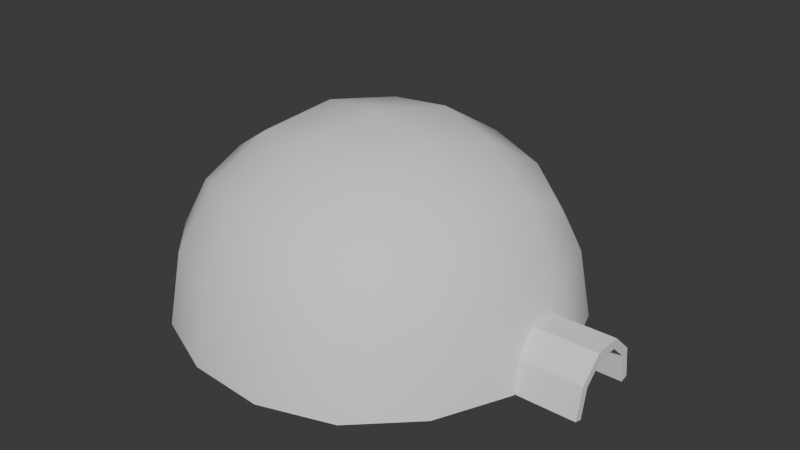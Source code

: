 # Source: Iglu.blend  (saved by Blender 4.1.24; exported with 4.5.12 LTS)
import bpy
from mathutils import Matrix  # noqa: F401  (used for matrix-valued properties, if any)

bpy.ops.wm.read_factory_settings(use_empty=True)
scene = bpy.context.scene
scene.name = 'Scene'

# ---- collections
col_collection = bpy.data.collections.new('Collection'); scene.collection.children.link(col_collection)

# ---- world
world_world = bpy.data.worlds.new('World'); scene.world = world_world
world_world.use_nodes = True; world_world.node_tree.nodes.clear()
_N = world_world.node_tree.nodes; _L = world_world.node_tree.links
n0 = _N.new('ShaderNodeOutputWorld'); n0.name = 'World Output'; n0.location = (300, 300)
n1 = _N.new('ShaderNodeBackground'); n1.name = 'Background'; n1.location = (10, 300)
n1.inputs[0].default_value = (0.05088, 0.05088, 0.05088, 1.0)
_L.new(n1.outputs[0], n0.inputs[0])
n0.is_active_output = True
world_world.color = (0.05088, 0.05088, 0.05088)
world_world.use_sun_shadow = False
world_world.sun_shadow_jitter_overblur = 0.0

# ---- meshes
me_cube_013 = bpy.data.meshes.new('Cube.013')
me_cube_013.from_pydata([(-0.5, -0.5, 0.5), (-0.5, 0.5, 0.5), (0.5, -0.5, 0.5), (0.5, 0.5, 0.5), (-0.6096, -0.6096, -1.863e-09), (-0.5729, -0.5729, 0.2966), (-0.5729, -0.2966, 0.5729), (-0.6096, -6.519e-09, 0.6096), (-0.5729, 0.2966, 0.5729), (-0.5729, 0.5729, 0.2966), (-0.6096, 0.6096, -2.794e-09), (-0.2966, 0.5729, 0.5729), (-5.588e-09, 0.6096, 0.6096), (0.2966, 0.5729, 0.5729), (0.5729, 0.5729, 0.2966), (0.6096, 0.6096, -2.794e-09), (0.5729, 0.2966, 0.5729), (0.6096, -1.863e-09, 0.6096), (0.5729, -0.2966, 0.5729), (0.5729, -0.5729, 0.2966), (0.6096, -0.6096, -2.794e-09), (0.2966, -0.5729, 0.5729), (-9.313e-10, -0.6096, 0.6096), (-0.2966, -0.5729, 0.5729), (-0.7818, -0.3331, -5.588e-09), (-0.729, -0.3162, 0.3162), (-0.8395, -1.211e-08, 5.588e-09), (-0.7818, -5.588e-09, 0.3331), (-0.7818, 0.3331, 1.118e-08), (-0.729, 0.3162, 0.3162), (-0.3331, 0.7818, -9.313e-09), (-0.3162, 0.729, 0.3162), (9.313e-09, 0.8395, 4.657e-09), (-5.588e-09, 0.7818, 0.3331), (0.3331, 0.7818, 7.451e-09), (0.3162, 0.729, 0.3162), (0.7818, 0.3331, -9.313e-09), (0.729, 0.3162, 0.3162), (0.8395, -1.304e-08, 5.588e-09), (0.7818, 5.588e-09, 0.3331), (0.7818, -0.3331, 7.451e-09), (0.729, -0.3162, 0.3162), (0.3331, -0.7818, -9.313e-09), (0.3162, -0.729, 0.3162), (-9.313e-09, -0.8395, 4.657e-09), (5.588e-09, -0.7818, 0.3331), (-0.3331, -0.7818, 7.451e-09), (-0.3162, -0.729, 0.3162), (0.3162, 0.3162, 0.729), (1.118e-08, 0.3331, 0.7818), (-0.3162, 0.3162, 0.729), (0.3331, -2.142e-08, 0.7818), (-9.313e-10, -1.397e-08, 0.8395), (-0.3331, 1.863e-09, 0.7818), (0.3162, -0.3162, 0.729), (-1.676e-08, -0.3331, 0.7818), (-0.3162, -0.3162, 0.729)], [], [(24, 25, 27, 26), (26, 27, 29, 28), (4, 5, 25, 24), (5, 0, 6, 25), (25, 6, 7, 27), (27, 7, 8, 29), (29, 8, 1, 9), (28, 29, 9, 10), (30, 31, 33, 32), (32, 33, 35, 34), (10, 9, 31, 30), (9, 1, 11, 31), (31, 11, 12, 33), (33, 12, 13, 35), (35, 13, 3, 14), (34, 35, 14, 15), (36, 37, 39, 38), (38, 39, 41, 40), (15, 14, 37, 36), (14, 3, 16, 37), (37, 16, 17, 39), (39, 17, 18, 41), (41, 18, 2, 19), (40, 41, 19, 20), (42, 43, 45, 44), (44, 45, 47, 46), (20, 19, 43, 42), (19, 2, 21, 43), (43, 21, 22, 45), (45, 22, 23, 47), (47, 23, 0, 5), (46, 47, 5, 4), (48, 49, 52, 51), (49, 50, 53, 52), (51, 52, 55, 54), (52, 53, 56, 55), (3, 13, 48, 16), (13, 12, 49, 48), (12, 11, 50, 49), (11, 1, 8, 50), (50, 8, 7, 53), (53, 7, 6, 56), (56, 6, 0, 23), (55, 56, 23, 22), (54, 55, 22, 21), (18, 54, 21, 2), (17, 51, 54, 18), (16, 48, 51, 17)])
me_cube_013.polygons.foreach_set('use_smooth', [True] * 48)
_uv = me_cube_013.uv_layers.new(name='UVMap')
_uv.uv.foreach_set('vector', [0.5, 0.0625, 0.5625, 0.0625, 0.5625, 0.125, 0.5, 0.125, 0.5, 0.125, 0.5625, 0.125, 0.5625, 0.1875, 0.5, 0.1875, 0.5, 0.0, 0.5625, 0.0, 0.5625, 0.0625, 0.5, 0.0625, 0.5625, 0.0, 0.625, 0.0, 0.625, 0.0625, 0.5625, 0.0625, 0.5625, 0.0625, 0.625, 0.0625, 0.625, 0.125, 0.5625, 0.125, 0.5625, 0.125, 0.625, 0.125, 0.625, 0.1875, 0.5625, 0.1875, 0.5625, 0.1875, 0.625, 0.1875, 0.625, 0.25, 0.5625, 0.25, 0.5, 0.1875, 0.5625, 0.1875, 0.5625, 0.25, 0.5, 0.25, 0.5, 0.3125, 0.5625, 0.3125, 0.5625, 0.375, 0.5, 0.375, 0.5, 0.375, 0.5625, 0.375, 0.5625, 0.4375, 0.5, 0.4375, 0.5, 0.25, 0.5625, 0.25, 0.5625, 0.3125, 0.5, 0.3125, 0.5625, 0.25, 0.625, 0.25, 0.625, 0.3125, 0.5625, 0.3125, 0.5625, 0.3125, 0.625, 0.3125, 0.625, 0.375, 0.5625, 0.375, 0.5625, 0.375, 0.625, 0.375, 0.625, 0.4375, 0.5625, 0.4375, 0.5625, 0.4375, 0.625, 0.4375, 0.625, 0.5, 0.5625, 0.5, 0.5, 0.4375, 0.5625, 0.4375, 0.5625, 0.5, 0.5, 0.5, 0.5, 0.5625, 0.5625, 0.5625, 0.5625, 0.625, 0.5, 0.625, 0.5, 0.625, 0.5625, 0.625, 0.5625, 0.6875, 0.5, 0.6875, 0.5, 0.5, 0.5625, 0.5, 0.5625, 0.5625, 0.5, 0.5625, 0.5625, 0.5, 0.625, 0.5, 0.625, 0.5625, 0.5625, 0.5625, 0.5625, 0.5625, 0.625, 0.5625, 0.625, 0.625, 0.5625, 0.625, 0.5625, 0.625, 0.625, 0.625, 0.625, 0.6875, 0.5625, 0.6875, 0.5625, 0.6875, 0.625, 0.6875, 0.625, 0.75, 0.5625, 0.75, 0.5, 0.6875, 0.5625, 0.6875, 0.5625, 0.75, 0.5, 0.75, 0.5, 0.8125, 0.5625, 0.8125, 0.5625, 0.875, 0.5, 0.875, 0.5, 0.875, 0.5625, 0.875, 0.5625, 0.9375, 0.5, 0.9375, 0.5, 0.75, 0.5625, 0.75, 0.5625, 0.8125, 0.5, 0.8125, 0.5625, 0.75, 0.625, 0.75, 0.625, 0.8125, 0.5625, 0.8125, 0.5625, 0.8125, 0.625, 0.8125, 0.625, 0.875, 0.5625, 0.875, 0.5625, 0.875, 0.625, 0.875, 0.625, 0.9375, 0.5625, 0.9375, 0.5625, 0.9375, 0.625, 0.9375, 0.625, 1.0, 0.5625, 1.0, 0.5, 0.9375, 0.5625, 0.9375, 0.5625, 1.0, 0.5, 1.0, 0.6875, 0.5625, 0.75, 0.5625, 0.75, 0.625, 0.6875, 0.625, 0.75, 0.5625, 0.8125, 0.5625, 0.8125, 0.625, 0.75, 0.625, 0.6875, 0.625, 0.75, 0.625, 0.75, 0.6875, 0.6875, 0.6875, 0.75, 0.625, 0.8125, 0.625, 0.8125, 0.6875, 0.75, 0.6875, 0.625, 0.5, 0.6875, 0.5, 0.6875, 0.5625, 0.625, 0.5625, 0.6875, 0.5, 0.75, 0.5, 0.75, 0.5625, 0.6875, 0.5625, 0.75, 0.5, 0.8125, 0.5, 0.8125, 0.5625, 0.75, 0.5625, 0.8125, 0.5, 0.875, 0.5, 0.875, 0.5625, 0.8125, 0.5625, 0.8125, 0.5625, 0.875, 0.5625, 0.875, 0.625, 0.8125, 0.625, 0.8125, 0.625, 0.875, 0.625, 0.875, 0.6875, 0.8125, 0.6875, 0.8125, 0.6875, 0.875, 0.6875, 0.875, 0.75, 0.8125, 0.75, 0.75, 0.6875, 0.8125, 0.6875, 0.8125, 0.75, 0.75, 0.75, 0.6875, 0.6875, 0.75, 0.6875, 0.75, 0.75, 0.6875, 0.75, 0.625, 0.6875, 0.6875, 0.6875, 0.6875, 0.75, 0.625, 0.75, 0.625, 0.625, 0.6875, 0.625, 0.6875, 0.6875, 0.625, 0.6875, 0.625, 0.5625, 0.6875, 0.5625, 0.6875, 0.625, 0.625, 0.625])
me_cube_013.update()
me_cylinder_001 = bpy.data.meshes.new('Cylinder.001')
me_cylinder_001.from_pydata([(0.0, 1.0, -1.0), (0.0, 1.0, 1.0), (0.3497, -0.9896, -1.0), (0.3497, -0.9896, 1.0), (-0.342, -0.9397, -1.0), (-0.342, -0.9397, 1.0), (-0.866, -0.5, -1.0), (-0.866, -0.5, 1.0), (-0.9848, 0.1736, -1.0), (-0.9848, 0.1736, 1.0), (-0.6428, 0.766, -1.0), (-0.6428, 0.766, 1.0)], [], [(2, 3, 5, 4), (4, 5, 7, 6), (6, 7, 9, 8), (8, 9, 11, 10), (10, 11, 1, 0)])
_uv = me_cylinder_001.uv_layers.new(name='UVMap')
_uv.uv.foreach_set('vector', [0.5556, 0.5, 0.5556, 1.0, 0.4444, 1.0, 0.4444, 0.5, 0.4444, 0.5, 0.4444, 1.0, 0.3333, 1.0, 0.3333, 0.5, 0.3333, 0.5, 0.3333, 1.0, 0.2222, 1.0, 0.2222, 0.5, 0.2222, 0.5, 0.2222, 1.0, 0.1111, 1.0, 0.1111, 0.5, 0.1111, 0.5, 0.1111, 1.0, 4.47e-08, 1.0, 4.47e-08, 0.5])
me_cylinder_001.update()

# ---- objects
ob_cube_015 = bpy.data.objects.new('Cube.015', me_cube_013)
ob_cylinder = bpy.data.objects.new('Cylinder', me_cylinder_001)

# ---- transforms, parenting, visibility, modifiers, constraints
ob_cube_015.location = (0.0, 0.0, 0.03329)
ob_cube_015.rotation_euler = (0.0, -0.0, -6285.0)
ob_cube_015.scale = (6.189, 6.189, 6.189)
ob_cylinder.location = (5.525, 0.0, 0.2118)
ob_cylinder.rotation_euler = (-1.571, 1.396, -1.571)
ob_cylinder.scale = (1.231, 1.079, 1.073)
_m = ob_cylinder.modifiers.new('Solidify', 'SOLIDIFY')
_m.thickness = 0.2

# ---- collection membership
col_collection.objects.link(ob_cube_015)
col_collection.objects.link(ob_cylinder)

# ---- scene / render settings (as saved in the file)
scene.frame_start = 1; scene.frame_end = 250; scene.frame_set(1)
scene.render.engine = 'BLENDER_EEVEE_NEXT'
scene.cycles.sampling_pattern = 'TABULATED_SOBOL'
scene.eevee.ray_tracing_options.trace_max_roughness = 0.0
bpy.context.view_layer.update()

# ---- added for rendering (the .blend has no active camera and no usable light): camera, sun
cam_auto = bpy.data.cameras.new('AutoCamera')
cam_auto.lens = 50.0
cam_auto.sensor_width = 36.0
cam_auto.clip_end = 1000.0
ob_auto_camera = bpy.data.objects.new('AutoCamera', cam_auto)
scene.collection.objects.link(ob_auto_camera)
ob_auto_camera.location = (16.1624, -18.5571, 14.7774)
ob_auto_camera.rotation_euler = (1.09748, -7.21219e-08, 0.694738)
scene.camera = ob_auto_camera
light_auto_sun = bpy.data.lights.new('AutoSun', 'SUN')
light_auto_sun.energy = 3.0
light_auto_sun.angle = 0.0523599
ob_auto_sun = bpy.data.objects.new('AutoSun', light_auto_sun)
scene.collection.objects.link(ob_auto_sun)
ob_auto_sun.rotation_euler = (0.872665, 0.174533, 0.523599)
bpy.context.view_layer.update()
